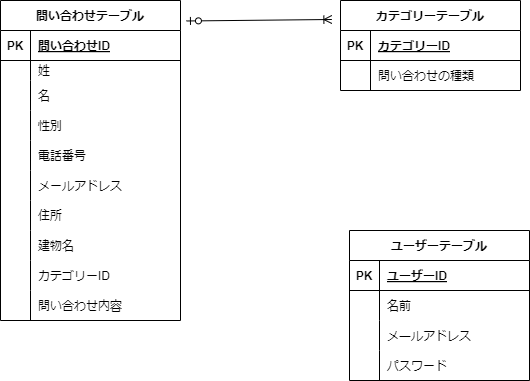

The diagram above was exported from draw.io. Its source (the exported page's mxGraphModel, read from the mxfile embedded in the PNG):
<mxGraphModel dx="800" dy="702" grid="1" gridSize="10" guides="1" tooltips="1" connect="1" arrows="1" fold="1" page="1" pageScale="1" pageWidth="827" pageHeight="1169" math="0" shadow="0">
  <root>
    <mxCell id="0" />
    <mxCell id="1" parent="0" />
    <mxCell id="2" value="問い合わせテーブル" style="shape=table;startSize=30;container=1;collapsible=1;childLayout=tableLayout;fixedRows=1;rowLines=0;fontStyle=1;align=center;resizeLast=1;" vertex="1" parent="1">
      <mxGeometry x="120" y="160" width="180" height="320" as="geometry">
        <mxRectangle x="120" y="160" width="90" height="30" as="alternateBounds" />
      </mxGeometry>
    </mxCell>
    <mxCell id="3" value="" style="shape=tableRow;horizontal=0;startSize=0;swimlaneHead=0;swimlaneBody=0;fillColor=none;collapsible=0;dropTarget=0;points=[[0,0.5],[1,0.5]];portConstraint=eastwest;top=0;left=0;right=0;bottom=1;" vertex="1" parent="2">
      <mxGeometry y="30" width="180" height="30" as="geometry" />
    </mxCell>
    <mxCell id="4" value="PK" style="shape=partialRectangle;connectable=0;fillColor=none;top=0;left=0;bottom=0;right=0;fontStyle=1;overflow=hidden;" vertex="1" parent="3">
      <mxGeometry width="30" height="30" as="geometry">
        <mxRectangle width="30" height="30" as="alternateBounds" />
      </mxGeometry>
    </mxCell>
    <mxCell id="5" value="問い合わせID" style="shape=partialRectangle;connectable=0;fillColor=none;top=0;left=0;bottom=0;right=0;align=left;spacingLeft=6;fontStyle=5;overflow=hidden;" vertex="1" parent="3">
      <mxGeometry x="30" width="150" height="30" as="geometry">
        <mxRectangle width="150" height="30" as="alternateBounds" />
      </mxGeometry>
    </mxCell>
    <mxCell id="6" value="" style="shape=tableRow;horizontal=0;startSize=0;swimlaneHead=0;swimlaneBody=0;fillColor=none;collapsible=0;dropTarget=0;points=[[0,0.5],[1,0.5]];portConstraint=eastwest;top=0;left=0;right=0;bottom=0;" vertex="1" parent="2">
      <mxGeometry y="60" width="180" height="20" as="geometry" />
    </mxCell>
    <mxCell id="7" value="" style="shape=partialRectangle;connectable=0;fillColor=none;top=0;left=0;bottom=0;right=0;editable=1;overflow=hidden;" vertex="1" parent="6">
      <mxGeometry width="30" height="20" as="geometry">
        <mxRectangle width="30" height="20" as="alternateBounds" />
      </mxGeometry>
    </mxCell>
    <mxCell id="8" value="姓" style="shape=partialRectangle;connectable=0;fillColor=none;top=0;left=0;bottom=0;right=0;align=left;spacingLeft=6;overflow=hidden;" vertex="1" parent="6">
      <mxGeometry x="30" width="150" height="20" as="geometry">
        <mxRectangle width="150" height="20" as="alternateBounds" />
      </mxGeometry>
    </mxCell>
    <mxCell id="9" value="" style="shape=tableRow;horizontal=0;startSize=0;swimlaneHead=0;swimlaneBody=0;fillColor=none;collapsible=0;dropTarget=0;points=[[0,0.5],[1,0.5]];portConstraint=eastwest;top=0;left=0;right=0;bottom=0;" vertex="1" parent="2">
      <mxGeometry y="80" width="180" height="30" as="geometry" />
    </mxCell>
    <mxCell id="10" value="" style="shape=partialRectangle;connectable=0;fillColor=none;top=0;left=0;bottom=0;right=0;editable=1;overflow=hidden;" vertex="1" parent="9">
      <mxGeometry width="30" height="30" as="geometry">
        <mxRectangle width="30" height="30" as="alternateBounds" />
      </mxGeometry>
    </mxCell>
    <mxCell id="11" value="名" style="shape=partialRectangle;connectable=0;fillColor=none;top=0;left=0;bottom=0;right=0;align=left;spacingLeft=6;overflow=hidden;" vertex="1" parent="9">
      <mxGeometry x="30" width="150" height="30" as="geometry">
        <mxRectangle width="150" height="30" as="alternateBounds" />
      </mxGeometry>
    </mxCell>
    <mxCell id="12" value="" style="shape=tableRow;horizontal=0;startSize=0;swimlaneHead=0;swimlaneBody=0;fillColor=none;collapsible=0;dropTarget=0;points=[[0,0.5],[1,0.5]];portConstraint=eastwest;top=0;left=0;right=0;bottom=0;" vertex="1" parent="2">
      <mxGeometry y="110" width="180" height="30" as="geometry" />
    </mxCell>
    <mxCell id="13" value="" style="shape=partialRectangle;connectable=0;fillColor=none;top=0;left=0;bottom=0;right=0;editable=1;overflow=hidden;" vertex="1" parent="12">
      <mxGeometry width="30" height="30" as="geometry">
        <mxRectangle width="30" height="30" as="alternateBounds" />
      </mxGeometry>
    </mxCell>
    <mxCell id="14" value="性別" style="shape=partialRectangle;connectable=0;fillColor=none;top=0;left=0;bottom=0;right=0;align=left;spacingLeft=6;overflow=hidden;" vertex="1" parent="12">
      <mxGeometry x="30" width="150" height="30" as="geometry">
        <mxRectangle width="150" height="30" as="alternateBounds" />
      </mxGeometry>
    </mxCell>
    <mxCell id="45" style="shape=tableRow;horizontal=0;startSize=0;swimlaneHead=0;swimlaneBody=0;fillColor=none;collapsible=0;dropTarget=0;points=[[0,0.5],[1,0.5]];portConstraint=eastwest;top=0;left=0;right=0;bottom=0;" vertex="1" parent="2">
      <mxGeometry y="140" width="180" height="30" as="geometry" />
    </mxCell>
    <mxCell id="46" style="shape=partialRectangle;connectable=0;fillColor=none;top=0;left=0;bottom=0;right=0;editable=1;overflow=hidden;" vertex="1" parent="45">
      <mxGeometry width="30" height="30" as="geometry">
        <mxRectangle width="30" height="30" as="alternateBounds" />
      </mxGeometry>
    </mxCell>
    <mxCell id="47" value="電話番号" style="shape=partialRectangle;connectable=0;fillColor=none;top=0;left=0;bottom=0;right=0;align=left;spacingLeft=6;overflow=hidden;" vertex="1" parent="45">
      <mxGeometry x="30" width="150" height="30" as="geometry">
        <mxRectangle width="150" height="30" as="alternateBounds" />
      </mxGeometry>
    </mxCell>
    <mxCell id="48" style="shape=tableRow;horizontal=0;startSize=0;swimlaneHead=0;swimlaneBody=0;fillColor=none;collapsible=0;dropTarget=0;points=[[0,0.5],[1,0.5]];portConstraint=eastwest;top=0;left=0;right=0;bottom=0;" vertex="1" parent="2">
      <mxGeometry y="170" width="180" height="30" as="geometry" />
    </mxCell>
    <mxCell id="49" style="shape=partialRectangle;connectable=0;fillColor=none;top=0;left=0;bottom=0;right=0;editable=1;overflow=hidden;" vertex="1" parent="48">
      <mxGeometry width="30" height="30" as="geometry">
        <mxRectangle width="30" height="30" as="alternateBounds" />
      </mxGeometry>
    </mxCell>
    <mxCell id="50" value="メールアドレス" style="shape=partialRectangle;connectable=0;fillColor=none;top=0;left=0;bottom=0;right=0;align=left;spacingLeft=6;overflow=hidden;" vertex="1" parent="48">
      <mxGeometry x="30" width="150" height="30" as="geometry">
        <mxRectangle width="150" height="30" as="alternateBounds" />
      </mxGeometry>
    </mxCell>
    <mxCell id="51" style="shape=tableRow;horizontal=0;startSize=0;swimlaneHead=0;swimlaneBody=0;fillColor=none;collapsible=0;dropTarget=0;points=[[0,0.5],[1,0.5]];portConstraint=eastwest;top=0;left=0;right=0;bottom=0;" vertex="1" parent="2">
      <mxGeometry y="200" width="180" height="30" as="geometry" />
    </mxCell>
    <mxCell id="52" style="shape=partialRectangle;connectable=0;fillColor=none;top=0;left=0;bottom=0;right=0;editable=1;overflow=hidden;" vertex="1" parent="51">
      <mxGeometry width="30" height="30" as="geometry">
        <mxRectangle width="30" height="30" as="alternateBounds" />
      </mxGeometry>
    </mxCell>
    <mxCell id="53" value="住所" style="shape=partialRectangle;connectable=0;fillColor=none;top=0;left=0;bottom=0;right=0;align=left;spacingLeft=6;overflow=hidden;" vertex="1" parent="51">
      <mxGeometry x="30" width="150" height="30" as="geometry">
        <mxRectangle width="150" height="30" as="alternateBounds" />
      </mxGeometry>
    </mxCell>
    <mxCell id="57" style="shape=tableRow;horizontal=0;startSize=0;swimlaneHead=0;swimlaneBody=0;fillColor=none;collapsible=0;dropTarget=0;points=[[0,0.5],[1,0.5]];portConstraint=eastwest;top=0;left=0;right=0;bottom=0;" vertex="1" parent="2">
      <mxGeometry y="230" width="180" height="30" as="geometry" />
    </mxCell>
    <mxCell id="58" style="shape=partialRectangle;connectable=0;fillColor=none;top=0;left=0;bottom=0;right=0;editable=1;overflow=hidden;" vertex="1" parent="57">
      <mxGeometry width="30" height="30" as="geometry">
        <mxRectangle width="30" height="30" as="alternateBounds" />
      </mxGeometry>
    </mxCell>
    <mxCell id="59" value="建物名" style="shape=partialRectangle;connectable=0;fillColor=none;top=0;left=0;bottom=0;right=0;align=left;spacingLeft=6;overflow=hidden;" vertex="1" parent="57">
      <mxGeometry x="30" width="150" height="30" as="geometry">
        <mxRectangle width="150" height="30" as="alternateBounds" />
      </mxGeometry>
    </mxCell>
    <mxCell id="60" style="shape=tableRow;horizontal=0;startSize=0;swimlaneHead=0;swimlaneBody=0;fillColor=none;collapsible=0;dropTarget=0;points=[[0,0.5],[1,0.5]];portConstraint=eastwest;top=0;left=0;right=0;bottom=0;" vertex="1" parent="2">
      <mxGeometry y="260" width="180" height="30" as="geometry" />
    </mxCell>
    <mxCell id="61" style="shape=partialRectangle;connectable=0;fillColor=none;top=0;left=0;bottom=0;right=0;editable=1;overflow=hidden;" vertex="1" parent="60">
      <mxGeometry width="30" height="30" as="geometry">
        <mxRectangle width="30" height="30" as="alternateBounds" />
      </mxGeometry>
    </mxCell>
    <mxCell id="62" value="カテゴリーID" style="shape=partialRectangle;connectable=0;fillColor=none;top=0;left=0;bottom=0;right=0;align=left;spacingLeft=6;overflow=hidden;" vertex="1" parent="60">
      <mxGeometry x="30" width="150" height="30" as="geometry">
        <mxRectangle width="150" height="30" as="alternateBounds" />
      </mxGeometry>
    </mxCell>
    <mxCell id="63" style="shape=tableRow;horizontal=0;startSize=0;swimlaneHead=0;swimlaneBody=0;fillColor=none;collapsible=0;dropTarget=0;points=[[0,0.5],[1,0.5]];portConstraint=eastwest;top=0;left=0;right=0;bottom=0;" vertex="1" parent="2">
      <mxGeometry y="290" width="180" height="30" as="geometry" />
    </mxCell>
    <mxCell id="64" style="shape=partialRectangle;connectable=0;fillColor=none;top=0;left=0;bottom=0;right=0;editable=1;overflow=hidden;" vertex="1" parent="63">
      <mxGeometry width="30" height="30" as="geometry">
        <mxRectangle width="30" height="30" as="alternateBounds" />
      </mxGeometry>
    </mxCell>
    <mxCell id="65" value="問い合わせ内容" style="shape=partialRectangle;connectable=0;fillColor=none;top=0;left=0;bottom=0;right=0;align=left;spacingLeft=6;overflow=hidden;" vertex="1" parent="63">
      <mxGeometry x="30" width="150" height="30" as="geometry">
        <mxRectangle width="150" height="30" as="alternateBounds" />
      </mxGeometry>
    </mxCell>
    <mxCell id="15" value="カテゴリーテーブル" style="shape=table;startSize=30;container=1;collapsible=1;childLayout=tableLayout;fixedRows=1;rowLines=0;fontStyle=1;align=center;resizeLast=1;" vertex="1" parent="1">
      <mxGeometry x="460" y="160" width="180" height="90" as="geometry" />
    </mxCell>
    <mxCell id="16" value="" style="shape=tableRow;horizontal=0;startSize=0;swimlaneHead=0;swimlaneBody=0;fillColor=none;collapsible=0;dropTarget=0;points=[[0,0.5],[1,0.5]];portConstraint=eastwest;top=0;left=0;right=0;bottom=1;" vertex="1" parent="15">
      <mxGeometry y="30" width="180" height="30" as="geometry" />
    </mxCell>
    <mxCell id="17" value="PK" style="shape=partialRectangle;connectable=0;fillColor=none;top=0;left=0;bottom=0;right=0;fontStyle=1;overflow=hidden;" vertex="1" parent="16">
      <mxGeometry width="30" height="30" as="geometry">
        <mxRectangle width="30" height="30" as="alternateBounds" />
      </mxGeometry>
    </mxCell>
    <mxCell id="18" value="カテゴリーID" style="shape=partialRectangle;connectable=0;fillColor=none;top=0;left=0;bottom=0;right=0;align=left;spacingLeft=6;fontStyle=5;overflow=hidden;" vertex="1" parent="16">
      <mxGeometry x="30" width="150" height="30" as="geometry">
        <mxRectangle width="150" height="30" as="alternateBounds" />
      </mxGeometry>
    </mxCell>
    <mxCell id="19" value="" style="shape=tableRow;horizontal=0;startSize=0;swimlaneHead=0;swimlaneBody=0;fillColor=none;collapsible=0;dropTarget=0;points=[[0,0.5],[1,0.5]];portConstraint=eastwest;top=0;left=0;right=0;bottom=0;" vertex="1" parent="15">
      <mxGeometry y="60" width="180" height="30" as="geometry" />
    </mxCell>
    <mxCell id="20" value="" style="shape=partialRectangle;connectable=0;fillColor=none;top=0;left=0;bottom=0;right=0;editable=1;overflow=hidden;" vertex="1" parent="19">
      <mxGeometry width="30" height="30" as="geometry">
        <mxRectangle width="30" height="30" as="alternateBounds" />
      </mxGeometry>
    </mxCell>
    <mxCell id="21" value="問い合わせの種類" style="shape=partialRectangle;connectable=0;fillColor=none;top=0;left=0;bottom=0;right=0;align=left;spacingLeft=6;overflow=hidden;" vertex="1" parent="19">
      <mxGeometry x="30" width="150" height="30" as="geometry">
        <mxRectangle width="150" height="30" as="alternateBounds" />
      </mxGeometry>
    </mxCell>
    <mxCell id="28" value="ユーザーテーブル" style="shape=table;startSize=30;container=1;collapsible=1;childLayout=tableLayout;fixedRows=1;rowLines=0;fontStyle=1;align=center;resizeLast=1;" vertex="1" parent="1">
      <mxGeometry x="469" y="390" width="180" height="150" as="geometry" />
    </mxCell>
    <mxCell id="29" value="" style="shape=tableRow;horizontal=0;startSize=0;swimlaneHead=0;swimlaneBody=0;fillColor=none;collapsible=0;dropTarget=0;points=[[0,0.5],[1,0.5]];portConstraint=eastwest;top=0;left=0;right=0;bottom=1;" vertex="1" parent="28">
      <mxGeometry y="30" width="180" height="30" as="geometry" />
    </mxCell>
    <mxCell id="30" value="PK" style="shape=partialRectangle;connectable=0;fillColor=none;top=0;left=0;bottom=0;right=0;fontStyle=1;overflow=hidden;" vertex="1" parent="29">
      <mxGeometry width="30" height="30" as="geometry">
        <mxRectangle width="30" height="30" as="alternateBounds" />
      </mxGeometry>
    </mxCell>
    <mxCell id="31" value="ユーザーID" style="shape=partialRectangle;connectable=0;fillColor=none;top=0;left=0;bottom=0;right=0;align=left;spacingLeft=6;fontStyle=5;overflow=hidden;" vertex="1" parent="29">
      <mxGeometry x="30" width="150" height="30" as="geometry">
        <mxRectangle width="150" height="30" as="alternateBounds" />
      </mxGeometry>
    </mxCell>
    <mxCell id="32" value="" style="shape=tableRow;horizontal=0;startSize=0;swimlaneHead=0;swimlaneBody=0;fillColor=none;collapsible=0;dropTarget=0;points=[[0,0.5],[1,0.5]];portConstraint=eastwest;top=0;left=0;right=0;bottom=0;" vertex="1" parent="28">
      <mxGeometry y="60" width="180" height="30" as="geometry" />
    </mxCell>
    <mxCell id="33" value="" style="shape=partialRectangle;connectable=0;fillColor=none;top=0;left=0;bottom=0;right=0;editable=1;overflow=hidden;" vertex="1" parent="32">
      <mxGeometry width="30" height="30" as="geometry">
        <mxRectangle width="30" height="30" as="alternateBounds" />
      </mxGeometry>
    </mxCell>
    <mxCell id="34" value="名前" style="shape=partialRectangle;connectable=0;fillColor=none;top=0;left=0;bottom=0;right=0;align=left;spacingLeft=6;overflow=hidden;" vertex="1" parent="32">
      <mxGeometry x="30" width="150" height="30" as="geometry">
        <mxRectangle width="150" height="30" as="alternateBounds" />
      </mxGeometry>
    </mxCell>
    <mxCell id="35" value="" style="shape=tableRow;horizontal=0;startSize=0;swimlaneHead=0;swimlaneBody=0;fillColor=none;collapsible=0;dropTarget=0;points=[[0,0.5],[1,0.5]];portConstraint=eastwest;top=0;left=0;right=0;bottom=0;" vertex="1" parent="28">
      <mxGeometry y="90" width="180" height="30" as="geometry" />
    </mxCell>
    <mxCell id="36" value="" style="shape=partialRectangle;connectable=0;fillColor=none;top=0;left=0;bottom=0;right=0;editable=1;overflow=hidden;" vertex="1" parent="35">
      <mxGeometry width="30" height="30" as="geometry">
        <mxRectangle width="30" height="30" as="alternateBounds" />
      </mxGeometry>
    </mxCell>
    <mxCell id="37" value="メ―ルアドレス" style="shape=partialRectangle;connectable=0;fillColor=none;top=0;left=0;bottom=0;right=0;align=left;spacingLeft=6;overflow=hidden;" vertex="1" parent="35">
      <mxGeometry x="30" width="150" height="30" as="geometry">
        <mxRectangle width="150" height="30" as="alternateBounds" />
      </mxGeometry>
    </mxCell>
    <mxCell id="38" value="" style="shape=tableRow;horizontal=0;startSize=0;swimlaneHead=0;swimlaneBody=0;fillColor=none;collapsible=0;dropTarget=0;points=[[0,0.5],[1,0.5]];portConstraint=eastwest;top=0;left=0;right=0;bottom=0;" vertex="1" parent="28">
      <mxGeometry y="120" width="180" height="30" as="geometry" />
    </mxCell>
    <mxCell id="39" value="" style="shape=partialRectangle;connectable=0;fillColor=none;top=0;left=0;bottom=0;right=0;editable=1;overflow=hidden;" vertex="1" parent="38">
      <mxGeometry width="30" height="30" as="geometry">
        <mxRectangle width="30" height="30" as="alternateBounds" />
      </mxGeometry>
    </mxCell>
    <mxCell id="40" value="パスワード" style="shape=partialRectangle;connectable=0;fillColor=none;top=0;left=0;bottom=0;right=0;align=left;spacingLeft=6;overflow=hidden;" vertex="1" parent="38">
      <mxGeometry x="30" width="150" height="30" as="geometry">
        <mxRectangle width="150" height="30" as="alternateBounds" />
      </mxGeometry>
    </mxCell>
    <mxCell id="66" value="" style="fontSize=12;html=1;endArrow=ERoneToMany;startArrow=ERzeroToOne;exitX=1.033;exitY=0.064;exitDx=0;exitDy=0;exitPerimeter=0;entryX=-0.048;entryY=0.211;entryDx=0;entryDy=0;entryPerimeter=0;" edge="1" parent="1" source="2" target="15">
      <mxGeometry width="100" height="100" relative="1" as="geometry">
        <mxPoint x="330" y="250" as="sourcePoint" />
        <mxPoint x="430" y="150" as="targetPoint" />
      </mxGeometry>
    </mxCell>
  </root>
</mxGraphModel>